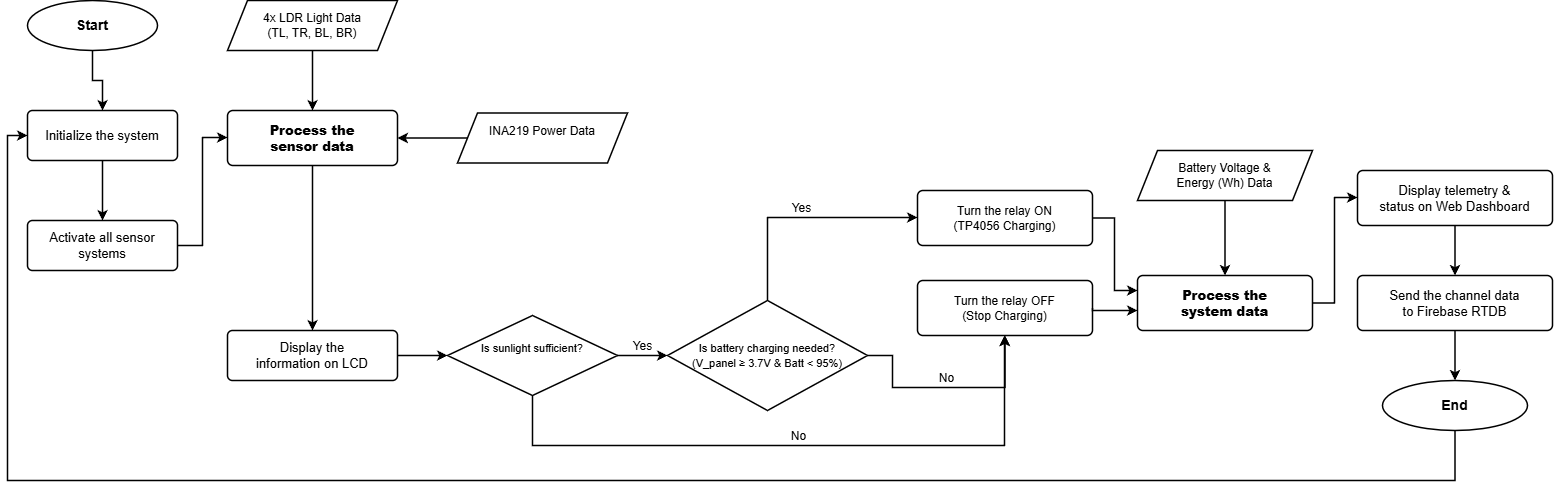

The diagram above was exported from draw.io. Its source (the exported page's mxGraphModel, read from the mxfile embedded in the PNG):
<mxGraphModel dx="1375" dy="853" grid="1" gridSize="10" guides="1" tooltips="1" connect="1" arrows="1" fold="1" page="1" pageScale="1" pageWidth="1600" pageHeight="600" math="0" shadow="0">
  <root>
    <mxCell id="0" />
    <mxCell id="1" parent="0" />
    <mxCell id="s_start" parent="1" style="ellipse;whiteSpace=wrap;html=1;fillColor=#FFFFFF;strokeColor=#000000;strokeWidth=1.5;fontSize=14;fontStyle=1;align=center;verticalAlign=middle;fontFamily=Helvetica;" value="Start" vertex="1">
      <mxGeometry height="50" width="130" x="40" y="80" as="geometry" />
    </mxCell>
    <mxCell id="s_init" parent="1" style="rounded=1;arcSize=10;whiteSpace=wrap;html=1;fillColor=#FFFFFF;strokeColor=#000000;strokeWidth=1.5;fontSize=13;fontStyle=0;align=center;verticalAlign=middle;fontFamily=Helvetica;" value="Initialize the system" vertex="1">
      <mxGeometry height="50" width="150" x="40" y="190" as="geometry" />
    </mxCell>
    <mxCell id="s_activate" parent="1" style="rounded=1;arcSize=10;whiteSpace=wrap;html=1;fillColor=#FFFFFF;strokeColor=#000000;strokeWidth=1.5;fontSize=13;fontStyle=0;align=center;verticalAlign=middle;fontFamily=Helvetica;" value="Activate all sensor systems" vertex="1">
      <mxGeometry height="50" width="150" x="40" y="300" as="geometry" />
    </mxCell>
    <mxCell id="s_ldr_data" parent="1" style="shape=parallelogram;perimeter=parallelogramPerimeter;whiteSpace=wrap;html=1;fixedSize=1;size=20;fillColor=#FFFFFF;strokeColor=#000000;strokeWidth=1.5;fontSize=12;align=center;verticalAlign=middle;fontFamily=Helvetica;" value="4x LDR Light Data&lt;br&gt;(TL, TR, BL, BR)" vertex="1">
      <mxGeometry height="50" width="170" x="240" y="80" as="geometry" />
    </mxCell>
    <mxCell id="s_proc1" parent="1" style="rounded=1;arcSize=10;whiteSpace=wrap;html=1;fillColor=#FFFFFF;strokeColor=#000000;strokeWidth=1.5;fontSize=13;fontStyle=1;align=center;verticalAlign=middle;fontFamily=Helvetica;" value="&lt;b&gt;Process the&lt;br&gt;sensor data&lt;/b&gt;" vertex="1">
      <mxGeometry height="55" width="170" x="240" y="190" as="geometry" />
    </mxCell>
    <mxCell id="s_ina_data" parent="1" style="shape=parallelogram;perimeter=parallelogramPerimeter;whiteSpace=wrap;html=1;fixedSize=1;size=20;fillColor=#FFFFFF;strokeColor=#000000;strokeWidth=1.5;fontSize=12;align=center;verticalAlign=middle;fontFamily=Helvetica;" value="INA219 Power Data&lt;div&gt;&lt;br&gt;&lt;/div&gt;" vertex="1">
      <mxGeometry height="50" width="170" x="470" y="192.5" as="geometry" />
    </mxCell>
    <mxCell id="s_lcd" parent="1" style="rounded=1;arcSize=10;whiteSpace=wrap;html=1;fillColor=#FFFFFF;strokeColor=#000000;strokeWidth=1.5;fontSize=13;align=center;verticalAlign=middle;fontFamily=Helvetica;" value="Display the&lt;br&gt;information on LCD" vertex="1">
      <mxGeometry height="50" width="170" x="240" y="410" as="geometry" />
    </mxCell>
    <mxCell id="s_dec1" parent="1" style="rhombus;whiteSpace=wrap;html=1;fillColor=#FFFFFF;strokeColor=#000000;strokeWidth=1.5;fontSize=12;align=center;verticalAlign=middle;fontFamily=Helvetica;" value="&lt;font style=&quot;font-size: 11px;&quot;&gt;Is sunlight sufficient?&lt;br&gt;&lt;br&gt;&lt;/font&gt;" vertex="1">
      <mxGeometry height="80" width="170" x="460" y="395" as="geometry" />
    </mxCell>
    <mxCell id="s_dec2" parent="1" style="rhombus;whiteSpace=wrap;html=1;fillColor=#FFFFFF;strokeColor=#000000;strokeWidth=1.5;fontSize=12;align=center;verticalAlign=middle;fontFamily=Helvetica;" value="&lt;font style=&quot;font-size: 11px;&quot;&gt;Is battery charging needed?&lt;br&gt;(V_panel ≥ 3.7V &amp;amp; Batt &amp;lt; 95%)&lt;/font&gt;" vertex="1">
      <mxGeometry height="110" width="200" x="680" y="380" as="geometry" />
    </mxCell>
    <mxCell id="s_act_on" parent="1" style="rounded=1;arcSize=10;whiteSpace=wrap;html=1;fillColor=#FFFFFF;strokeColor=#000000;strokeWidth=1.5;fontSize=12;align=center;verticalAlign=middle;fontFamily=Helvetica;" value="Turn the relay ON&lt;br&gt;(TP4056 Charging)" vertex="1">
      <mxGeometry height="55" width="175" x="930" y="270" as="geometry" />
    </mxCell>
    <mxCell id="s_act_off" parent="1" style="rounded=1;arcSize=10;whiteSpace=wrap;html=1;fillColor=#FFFFFF;strokeColor=#000000;strokeWidth=1.5;fontSize=12;align=center;verticalAlign=middle;fontFamily=Helvetica;" value="Turn the relay OFF&lt;br&gt;(Stop Charging)" vertex="1">
      <mxGeometry height="55" width="175" x="930" y="360" as="geometry" />
    </mxCell>
    <mxCell id="s_batt_data" parent="1" style="shape=parallelogram;perimeter=parallelogramPerimeter;whiteSpace=wrap;html=1;fixedSize=1;size=20;fillColor=#FFFFFF;strokeColor=#000000;strokeWidth=1.5;fontSize=12;align=center;verticalAlign=middle;fontFamily=Helvetica;" value="Battery Voltage &amp;amp;&lt;br&gt;Energy (Wh) Data" vertex="1">
      <mxGeometry height="50" width="175" x="1150" y="230" as="geometry" />
    </mxCell>
    <mxCell id="s_proc2" parent="1" style="rounded=1;arcSize=10;whiteSpace=wrap;html=1;fillColor=#FFFFFF;strokeColor=#000000;strokeWidth=1.5;fontSize=13;fontStyle=1;align=center;verticalAlign=middle;fontFamily=Helvetica;" value="&lt;b&gt;Process the&lt;br&gt;system data&lt;/b&gt;" vertex="1">
      <mxGeometry height="55" width="175" x="1150" y="355" as="geometry" />
    </mxCell>
    <mxCell id="s_tele" parent="1" style="rounded=1;arcSize=10;whiteSpace=wrap;html=1;fillColor=#FFFFFF;strokeColor=#000000;strokeWidth=1.5;fontSize=13;align=center;verticalAlign=middle;fontFamily=Helvetica;" value="Display telemetry &amp;amp;&lt;br&gt;status on Web Dashboard" vertex="1">
      <mxGeometry height="55" width="195" x="1370" y="250" as="geometry" />
    </mxCell>
    <mxCell id="s_send" parent="1" style="rounded=1;arcSize=10;whiteSpace=wrap;html=1;fillColor=#FFFFFF;strokeColor=#000000;strokeWidth=1.5;fontSize=13;align=center;verticalAlign=middle;fontFamily=Helvetica;" value="Send the channel data&lt;br&gt;to Firebase RTDB" vertex="1">
      <mxGeometry height="55" width="195" x="1370" y="355" as="geometry" />
    </mxCell>
    <mxCell id="s_end" parent="1" style="ellipse;whiteSpace=wrap;html=1;fillColor=#FFFFFF;strokeColor=#000000;strokeWidth=1.5;fontSize=14;fontStyle=1;align=center;verticalAlign=middle;fontFamily=Helvetica;" value="End" vertex="1">
      <mxGeometry height="50" width="145" x="1395" y="460" as="geometry" />
    </mxCell>
    <mxCell id="e_start_init" edge="1" parent="1" source="s_start" style="edgeStyle=orthogonalEdgeStyle;rounded=0;orthogonalLoop=1;jettySize=auto;html=1;strokeColor=#000000;strokeWidth=1.5;endArrow=classic;endFill=1;fontFamily=Helvetica;" target="s_init">
      <mxGeometry relative="1" as="geometry" />
    </mxCell>
    <mxCell id="e_init_activate" edge="1" parent="1" source="s_init" style="edgeStyle=orthogonalEdgeStyle;rounded=0;orthogonalLoop=1;jettySize=auto;html=1;strokeColor=#000000;strokeWidth=1.5;endArrow=classic;endFill=1;fontFamily=Helvetica;" target="s_activate">
      <mxGeometry relative="1" as="geometry" />
    </mxCell>
    <mxCell id="e_activate_proc1" edge="1" parent="1" source="s_activate" style="edgeStyle=orthogonalEdgeStyle;rounded=0;orthogonalLoop=1;jettySize=auto;html=1;strokeColor=#000000;strokeWidth=1.5;endArrow=classic;endFill=1;fontFamily=Helvetica;" target="s_proc1">
      <mxGeometry relative="1" as="geometry">
        <Array as="points">
          <mxPoint x="215" y="325" />
          <mxPoint x="215" y="217" />
        </Array>
      </mxGeometry>
    </mxCell>
    <mxCell id="e_ldr_proc1" edge="1" parent="1" source="s_ldr_data" style="edgeStyle=orthogonalEdgeStyle;rounded=0;orthogonalLoop=1;jettySize=auto;html=1;strokeColor=#000000;strokeWidth=1.5;endArrow=classic;endFill=1;fontFamily=Helvetica;" target="s_proc1">
      <mxGeometry relative="1" as="geometry" />
    </mxCell>
    <mxCell id="e_ina_proc1" edge="1" parent="1" source="s_ina_data" style="edgeStyle=orthogonalEdgeStyle;rounded=0;orthogonalLoop=1;jettySize=auto;html=1;strokeColor=#000000;strokeWidth=1.5;endArrow=classic;endFill=1;fontFamily=Helvetica;" target="s_proc1">
      <mxGeometry relative="1" as="geometry" />
    </mxCell>
    <mxCell id="e_proc1_lcd" edge="1" parent="1" source="s_proc1" style="edgeStyle=orthogonalEdgeStyle;rounded=0;orthogonalLoop=1;jettySize=auto;html=1;strokeColor=#000000;strokeWidth=1.5;endArrow=classic;endFill=1;fontFamily=Helvetica;" target="s_lcd">
      <mxGeometry relative="1" as="geometry" />
    </mxCell>
    <mxCell id="e_lcd_dec1" edge="1" parent="1" source="s_lcd" style="edgeStyle=orthogonalEdgeStyle;rounded=0;orthogonalLoop=1;jettySize=auto;html=1;strokeColor=#000000;strokeWidth=1.5;endArrow=classic;endFill=1;fontFamily=Helvetica;" target="s_dec1">
      <mxGeometry relative="1" as="geometry" />
    </mxCell>
    <mxCell id="e_dec1_dec2" edge="1" parent="1" source="s_dec1" style="edgeStyle=orthogonalEdgeStyle;rounded=0;orthogonalLoop=1;jettySize=auto;html=1;strokeColor=#000000;strokeWidth=1.5;endArrow=classic;endFill=1;fontSize=12;fontStyle=0;align=center;verticalAlign=bottom;fontFamily=Helvetica;" target="s_dec2" value="Yes">
      <mxGeometry relative="1" as="geometry" />
    </mxCell>
    <mxCell id="e_dec1_off" edge="1" parent="1" source="s_dec1" style="edgeStyle=orthogonalEdgeStyle;rounded=0;orthogonalLoop=1;jettySize=auto;html=1;strokeColor=#000000;strokeWidth=1.5;endArrow=classic;endFill=1;fontSize=12;fontStyle=0;align=center;verticalAlign=bottom;fontFamily=Helvetica;" target="s_act_off" value="No">
      <mxGeometry relative="1" as="geometry">
        <Array as="points">
          <mxPoint x="545" y="525" />
          <mxPoint x="1017" y="525" />
        </Array>
      </mxGeometry>
    </mxCell>
    <mxCell id="e_dec2_on" edge="1" parent="1" source="s_dec2" style="edgeStyle=orthogonalEdgeStyle;rounded=0;orthogonalLoop=1;jettySize=auto;html=1;strokeColor=#000000;strokeWidth=1.5;endArrow=classic;endFill=1;fontSize=12;fontStyle=0;align=center;verticalAlign=bottom;fontFamily=Helvetica;" target="s_act_on" value="Yes">
      <mxGeometry relative="1" as="geometry">
        <Array as="points">
          <mxPoint x="780" y="297" />
        </Array>
      </mxGeometry>
    </mxCell>
    <mxCell id="e_dec2_off" edge="1" parent="1" source="s_dec2" style="edgeStyle=orthogonalEdgeStyle;rounded=0;orthogonalLoop=1;jettySize=auto;html=1;strokeColor=#000000;strokeWidth=1.5;endArrow=classic;endFill=1;fontSize=12;fontStyle=0;align=center;verticalAlign=bottom;fontFamily=Helvetica;" target="s_act_off" value="No">
      <mxGeometry relative="1" as="geometry">
        <Array as="points">
          <mxPoint x="905" y="435" />
          <mxPoint x="905" y="467" />
        </Array>
      </mxGeometry>
    </mxCell>
    <mxCell id="e_on_proc2" edge="1" parent="1" source="s_act_on" style="edgeStyle=orthogonalEdgeStyle;rounded=0;orthogonalLoop=1;jettySize=auto;html=1;strokeColor=#000000;strokeWidth=1.5;endArrow=classic;endFill=1;fontFamily=Helvetica;" target="s_proc2">
      <mxGeometry relative="1" as="geometry">
        <Array as="points">
          <mxPoint x="1127" y="297" />
          <mxPoint x="1127" y="370" />
        </Array>
      </mxGeometry>
    </mxCell>
    <mxCell id="e_off_proc2" edge="1" parent="1" source="s_act_off" style="edgeStyle=orthogonalEdgeStyle;rounded=0;orthogonalLoop=1;jettySize=auto;html=1;strokeColor=#000000;strokeWidth=1.5;endArrow=classic;endFill=1;fontFamily=Helvetica;exitX=1;exitY=0.5;exitDx=0;exitDy=0;" target="s_proc2">
      <mxGeometry relative="1" as="geometry">
        <Array as="points">
          <mxPoint x="1105" y="390" />
        </Array>
      </mxGeometry>
    </mxCell>
    <mxCell id="e_batt_proc2" edge="1" parent="1" source="s_batt_data" style="edgeStyle=orthogonalEdgeStyle;rounded=0;orthogonalLoop=1;jettySize=auto;html=1;strokeColor=#000000;strokeWidth=1.5;endArrow=classic;endFill=1;fontFamily=Helvetica;" target="s_proc2">
      <mxGeometry relative="1" as="geometry" />
    </mxCell>
    <mxCell id="e_proc2_tele" edge="1" parent="1" source="s_proc2" style="edgeStyle=orthogonalEdgeStyle;rounded=0;orthogonalLoop=1;jettySize=auto;html=1;strokeColor=#000000;strokeWidth=1.5;endArrow=classic;endFill=1;fontFamily=Helvetica;" target="s_tele">
      <mxGeometry relative="1" as="geometry">
        <Array as="points">
          <mxPoint x="1347" y="382" />
          <mxPoint x="1347" y="277" />
        </Array>
      </mxGeometry>
    </mxCell>
    <mxCell id="e_tele_send" edge="1" parent="1" source="s_tele" style="edgeStyle=orthogonalEdgeStyle;rounded=0;orthogonalLoop=1;jettySize=auto;html=1;strokeColor=#000000;strokeWidth=1.5;endArrow=classic;endFill=1;fontFamily=Helvetica;" target="s_send">
      <mxGeometry relative="1" as="geometry" />
    </mxCell>
    <mxCell id="e_send_end" edge="1" parent="1" source="s_send" style="edgeStyle=orthogonalEdgeStyle;rounded=0;orthogonalLoop=1;jettySize=auto;html=1;strokeColor=#000000;strokeWidth=1.5;endArrow=classic;endFill=1;fontFamily=Helvetica;" target="s_end">
      <mxGeometry relative="1" as="geometry" />
    </mxCell>
    <mxCell id="e_loop" edge="1" parent="1" source="s_end" style="edgeStyle=orthogonalEdgeStyle;rounded=0;orthogonalLoop=1;jettySize=auto;html=1;strokeColor=#000000;strokeWidth=1.5;endArrow=classic;endFill=1;fontFamily=Helvetica;" target="s_init">
      <mxGeometry relative="1" as="geometry">
        <Array as="points">
          <mxPoint x="1467" y="560" />
          <mxPoint x="20" y="560" />
          <mxPoint x="20" y="215" />
        </Array>
      </mxGeometry>
    </mxCell>
  </root>
</mxGraphModel>